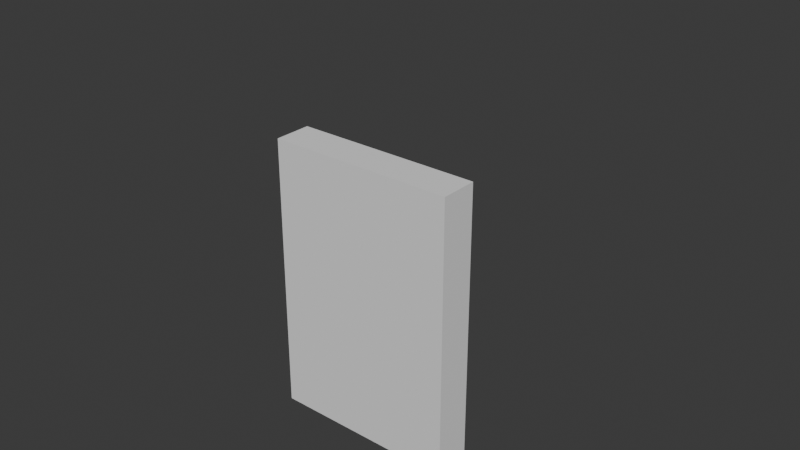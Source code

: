 # Source: gate.blend  (saved by Blender 4.0.36; exported with 4.5.12 LTS)
import bpy
from mathutils import Matrix  # noqa: F401  (used for matrix-valued properties, if any)

bpy.ops.wm.read_factory_settings(use_empty=True)
scene = bpy.context.scene
scene.name = 'Scene'

# ---- collections
col_collection = bpy.data.collections.new('Collection'); scene.collection.children.link(col_collection)

# ---- node groups
ng_gate = bpy.data.node_groups.new('gate', 'GeometryNodeTree')
_s = ng_gate.interface.new_socket(name='Geometry', in_out='OUTPUT', socket_type='NodeSocketGeometry')
_s = ng_gate.interface.new_socket(name='Geometry', in_out='INPUT', socket_type='NodeSocketGeometry')
ng_gate.is_modifier = True
_N = ng_gate.nodes; _L = ng_gate.links
n0 = _N.new('NodeFrame'); n0.name = 'gate2'; n0.location = (-265, -190)
n0.label = 'gate2'
n0.width = 1015
n1 = _N.new('NodeGroupInput'); n1.name = 'Group Input'; n1.location = (-690, 92)
n2 = _N.new('GeometryNodeSetPosition'); n2.name = 'Set Position'; n2.location = (-202, 168)
n2.width = 100
n2.inputs[3].default_value = (0.25, 0.0, 0.5)
n3 = _N.new('GeometryNodeMeshCube'); n3.name = 'Cube'; n3.location = (-537, 264)
n4 = _N.new('GeometryNodeInputPosition'); n4.name = 'Position'; n4.location = (-587, -32)
n5 = _N.new('ShaderNodeVectorMath'); n5.name = 'Vector Math'; n5.location = (-394, 56)
n5.operation = 'MULTIPLY'
n5.inputs[1].default_value = (0.5, 0.2, 1.0)
n6 = _N.new('FunctionNodeCompare'); n6.name = 'Compare'; n6.location = (256, -224)
n6.operation = 'EQUAL'
n6.data_type = 'INT'
n6.inputs[3].default_value = 2
n6.inputs[6].default_value = (0.0, 0.0, 0.0, 0.0)
n6.inputs[7].default_value = (0.0, 0.0, 0.0, 0.0)
n7 = _N.new('GeometryNodeDuplicateElements'); n7.name = 'Duplicate Elements'; n7.location = (258, -40)
n7.domain = 'FACE'
n8 = _N.new('GeometryNodeExtrudeMesh'); n8.name = 'Extrude Mesh.001'; n8.location = (678, -51)
n8.inputs[3].default_value = 0.5
n9 = _N.new('GeometryNodeExtrudeMesh'); n9.name = 'Extrude Mesh'; n9.location = (458, -58)
n9.inputs[3].default_value = 0.5
n10 = _N.new('FunctionNodeCompare'); n10.name = 'Compare.001'; n10.location = (460, -308)
n10.operation = 'EQUAL'
n10.data_type = 'INT'
n10.inputs[3].default_value = 9
n10.inputs[6].default_value = (0.0, 0.0, 0.0, 0.0)
n10.inputs[7].default_value = (0.0, 0.0, 0.0, 0.0)
n11 = _N.new('GeometryNodeInputIndex'); n11.name = 'Index'; n11.location = (29, -330)
n12 = _N.new('FunctionNodeCompare'); n12.name = 'Compare.004'; n12.location = (962, -884)
n12.operation = 'EQUAL'
n12.data_type = 'INT'
n12.inputs[3].default_value = 7
n12.inputs[6].default_value = (0.0, 0.0, 0.0, 0.0)
n12.inputs[7].default_value = (0.0, 0.0, 0.0, 0.0)
n13 = _N.new('FunctionNodeCompare'); n13.name = 'Compare.002'; n13.location = (935, -752)
n13.operation = 'EQUAL'
n13.data_type = 'INT'
n13.inputs[3].default_value = 10
n13.inputs[6].default_value = (0.0, 0.0, 0.0, 0.0)
n13.inputs[7].default_value = (0.0, 0.0, 0.0, 0.0)
n14 = _N.new('FunctionNodeBooleanMath'); n14.name = 'Boolean Math'; n14.location = (1108, -749)
n14.operation = 'OR'
n15 = _N.new('FunctionNodeBooleanMath'); n15.name = 'Boolean Math.001'; n15.location = (1276, -742)
n15.operation = 'OR'
n16 = _N.new('FunctionNodeCompare'); n16.name = 'Compare.005'; n16.location = (1136, -893)
n16.operation = 'EQUAL'
n16.data_type = 'INT'
n16.inputs[3].default_value = 5
n16.inputs[6].default_value = (0.0, 0.0, 0.0, 0.0)
n16.inputs[7].default_value = (0.0, 0.0, 0.0, 0.0)
n17 = _N.new('GeometryNodeInputIndex'); n17.name = 'Index.001'; n17.location = (785, -907)
n18 = _N.new('FunctionNodeBooleanMath'); n18.name = 'Boolean Math.002'; n18.location = (1502, -742)
n18.operation = 'OR'
n19 = _N.new('FunctionNodeCompare'); n19.name = 'Compare.007'; n19.location = (1647, -485)
n19.operation = 'LESS_THAN'
n19.data_type = 'VECTOR'
n19.inputs[5].default_value = (0.0, 0.0, 20.7)
n19.inputs[6].default_value = (0.0, 0.0, 0.0, 0.0)
n19.inputs[7].default_value = (0.0, 0.0, 0.0, 0.0)
n19.inputs[10].default_value = 1.1
n20 = _N.new('GeometryNodeInputNormal'); n20.name = 'Normal.001'; n20.location = (1348, -507)
n20.legacy_corner_normals = True
n21 = _N.new('FunctionNodeBooleanMath'); n21.name = 'Boolean Math.003'; n21.location = (1876, -345)
n21.operation = 'OR'
n22 = _N.new('NodeGroupOutput'); n22.name = 'Group Output'; n22.location = (3099, 98)
n23 = _N.new('GeometryNodeJoinGeometry'); n23.name = 'Join Geometry'; n23.location = (2736, -28)
n23.hide = True
n24 = _N.new('GeometryNodeRepeatInput'); n24.name = 'Repeat Input'; n24.location = (1073, -328)
n25 = _N.new('FunctionNodeCompare'); n25.name = 'Compare.006'; n25.location = (1677, -222)
n25.operation = 'LESS_THAN'
n25.data_type = 'VECTOR'
n25.inputs[5].default_value = (11.5, 0.0, 0.0)
n25.inputs[6].default_value = (0.0, 0.0, 0.0, 0.0)
n25.inputs[7].default_value = (0.0, 0.0, 0.0, 0.0)
n25.inputs[10].default_value = 1.1
n26 = _N.new('GeometryNodeSetPosition'); n26.name = 'Set Position.001'; n26.location = (886, -74)
n26.width = 100
n26.inputs[3].default_value = (0.5, 0.0, 0.0)
n27 = _N.new('FunctionNodeCompare'); n27.name = 'Compare.003'; n27.location = (1307, -905)
n27.operation = 'EQUAL'
n27.data_type = 'INT'
n27.inputs[3].default_value = 2
n27.inputs[6].default_value = (0.0, 0.0, 0.0, 0.0)
n27.inputs[7].default_value = (0.0, 0.0, 0.0, 0.0)
n28 = _N.new('GeometryNodeExtrudeMesh'); n28.name = 'Extrude Mesh.002'; n28.location = (2058, -289)
n28.inputs[3].default_value = 0.94
n28.inputs[4].default_value = False
n29 = _N.new('GeometryNodeInputPosition'); n29.name = 'Position.001'; n29.location = (1857, -598)
n30 = _N.new('GeometryNodeSetPosition'); n30.name = 'Set Position.002'; n30.location = (2452, -311)
n30.width = 100
n30.inputs[3].default_value = (-0.3, 0.0, 0.0)
n31 = _N.new('ShaderNodeVectorMath'); n31.name = 'Vector Math.001'; n31.location = (1937, -766)
n31.operation = 'MULTIPLY'
n31.inputs[1].default_value = (10.0, 0.0, 10.0)
n32 = _N.new('GeometryNodeInputNormal'); n32.name = 'Normal'; n32.location = (2042, -530)
n32.legacy_corner_normals = True
n33 = _N.new('GeometryNodeRepeatOutput'); n33.name = 'Repeat Output'; n33.location = (2635, -218)
n34 = _N.new('FunctionNodeCompare'); n34.name = 'Compare.008'; n34.location = (2266, -413)
n34.data_type = 'VECTOR'
n34.inputs[3].default_value = 2
n34.inputs[5].default_value = (1.0, 0.0, 1.0)
n34.inputs[6].default_value = (0.0, 0.0, 0.0, 0.0)
n34.inputs[7].default_value = (0.0, 0.0, 0.0, 0.0)
n34.inputs[11].default_value = 0.001745
n24.pair_with_output(n33)
n6.parent = n0
n7.parent = n0
n8.parent = n0
n9.parent = n0
n10.parent = n0
n11.parent = n0
n26.parent = n0
_L.new(n4.outputs[0], n5.inputs[0])
_L.new(n5.outputs[0], n2.inputs[2])
_L.new(n3.outputs[0], n2.inputs[0])
_L.new(n23.outputs[0], n22.inputs[0])
_L.new(n8.outputs[0], n26.inputs[0])
_L.new(n2.outputs[0], n7.inputs[0])
_L.new(n2.outputs[0], n23.inputs[0])
_L.new(n7.outputs[0], n9.inputs[0])
_L.new(n6.outputs[0], n9.inputs[1])
_L.new(n11.outputs[0], n6.inputs[2])
_L.new(n9.outputs[0], n8.inputs[0])
_L.new(n11.outputs[0], n10.inputs[2])
_L.new(n10.outputs[0], n8.inputs[1])
_L.new(n17.outputs[0], n27.inputs[2])
_L.new(n17.outputs[0], n13.inputs[2])
_L.new(n17.outputs[0], n12.inputs[2])
_L.new(n17.outputs[0], n16.inputs[2])
_L.new(n13.outputs[0], n14.inputs[0])
_L.new(n12.outputs[0], n14.inputs[1])
_L.new(n14.outputs[0], n15.inputs[0])
_L.new(n16.outputs[0], n15.inputs[1])
_L.new(n15.outputs[0], n18.inputs[0])
_L.new(n27.outputs[0], n18.inputs[1])
_L.new(n32.outputs[0], n25.inputs[4])
_L.new(n21.outputs[0], n28.inputs[1])
_L.new(n19.outputs[0], n21.inputs[0])
_L.new(n25.outputs[0], n21.inputs[1])
_L.new(n32.outputs[0], n19.inputs[4])
_L.new(n26.outputs[0], n24.inputs[1])
_L.new(n30.outputs[0], n33.inputs[0])
_L.new(n33.outputs[0], n23.inputs[0])
_L.new(n24.outputs[1], n28.inputs[0])
_L.new(n28.outputs[0], n30.inputs[0])
_L.new(n34.outputs[0], n30.inputs[1])
_L.new(n32.outputs[0], n34.inputs[4])
_L.new(n31.outputs[1], n34.inputs[0])
_L.new(n32.outputs[0], n31.inputs[0])
n22.is_active_output = True

# ---- world
world_world = bpy.data.worlds.new('World'); scene.world = world_world
world_world.use_nodes = True; world_world.node_tree.nodes.clear()
_N = world_world.node_tree.nodes; _L = world_world.node_tree.links
n0 = _N.new('ShaderNodeOutputWorld'); n0.name = 'World Output'; n0.location = (300, 300)
n1 = _N.new('ShaderNodeBackground'); n1.name = 'Background'; n1.location = (10, 300)
n1.inputs[0].default_value = (0.05088, 0.05088, 0.05088, 1.0)
_L.new(n1.outputs[0], n0.inputs[0])
n0.is_active_output = True
world_world.color = (0.05088, 0.05088, 0.05088)
world_world.use_sun_shadow = False
world_world.sun_shadow_jitter_overblur = 0.0

# ---- meshes
me_cube_001 = bpy.data.meshes.new('Cube.001')
me_cube_001.from_pydata([(-1.0, -1.0, -1.0), (-1.0, -1.0, 1.0), (-1.0, 1.0, -1.0), (-1.0, 1.0, 1.0), (1.0, -1.0, -1.0), (1.0, -1.0, 1.0), (1.0, 1.0, -1.0), (1.0, 1.0, 1.0)], [], [(0, 1, 3, 2), (2, 3, 7, 6), (6, 7, 5, 4), (4, 5, 1, 0), (2, 6, 4, 0), (7, 3, 1, 5)])
_uv = me_cube_001.uv_layers.new(name='UVMap')
_uv.uv.foreach_set('vector', [0.375, 0.0, 0.625, 0.0, 0.625, 0.25, 0.375, 0.25, 0.375, 0.25, 0.625, 0.25, 0.625, 0.5, 0.375, 0.5, 0.375, 0.5, 0.625, 0.5, 0.625, 0.75, 0.375, 0.75, 0.375, 0.75, 0.625, 0.75, 0.625, 1.0, 0.375, 1.0, 0.125, 0.5, 0.375, 0.5, 0.375, 0.75, 0.125, 0.75, 0.625, 0.5, 0.875, 0.5, 0.875, 0.75, 0.625, 0.75])
me_cube_001.update()
me_cube_003 = bpy.data.meshes.new('Cube.003')
me_cube_003.from_pydata([(-0.25, -0.1, -0.5), (0.25, -0.1, -0.5), (-0.25, 0.1, -0.5), (0.25, 0.1, -0.5), (-0.25, -0.1, 0.5), (0.25, -0.1, 0.5), (-0.25, 0.1, 0.5), (0.25, 0.1, 0.5), (0.25, -0.1, -0.5), (0.25, 0.1, -0.5), (0.75, 0.1, -0.5), (0.75, -0.1, -0.5), (0.25, -0.1, -0.5), (0.75, -0.1, -0.5), (0.75, -0.1, 0.5), (0.25, -0.1, 0.5), (0.25, -0.1, 0.5), (0.75, -0.1, 0.5), (0.75, 0.1, 0.5), (0.25, 0.1, 0.5), (0.25, 0.1, -0.5), (0.25, 0.1, 0.5), (0.75, 0.1, 0.5), (0.75, 0.1, -0.5), (0.25, -0.1, -0.5), (0.25, -0.1, 0.5), (0.25, 0.1, 0.5), (0.25, 0.1, -0.5), (0.75, -0.1, -0.5), (0.75, 0.1, -0.5), (0.75, 0.1, 0.5), (0.75, -0.1, 0.5), (0.25, -0.1, 1.0), (0.75, -0.1, 1.0), (0.75, 0.1, 1.0), (0.25, 0.1, 1.0), (-0.25, -0.1, 1.0), (-0.25, 0.1, 1.0), (-0.25, 0.1, 0.5), (-0.25, -0.1, 0.5), (0.9572, -0.1, 0.5), (0.9572, 0.1, 0.5), (0.9572, -0.1, -0.5), (0.9572, 0.1, -0.5), (0.9572, 0.1, 0.5), (0.9572, -0.1, 0.5), (0.9647, -0.1, 1.198), (0.9647, 0.1, 1.198), (0.25, -0.1, 1.207), (0.25, 0.1, 1.207), (-0.25, -0.1, 1.207), (-0.25, 0.1, 1.207)], [], [(0, 2, 3, 1), (0, 1, 5, 4), (4, 5, 7, 6), (2, 6, 7, 3), (0, 4, 6, 2), (1, 3, 7, 5), (8, 9, 10, 11), (12, 13, 14, 15), (28, 29, 43, 42), (20, 21, 22, 23), (24, 25, 26, 27), (34, 35, 49, 47), (33, 32, 16, 17), (31, 28, 42, 45), (35, 34, 18, 19), (36, 37, 38, 39), (35, 37, 51, 49), (38, 37, 35, 19), (39, 38, 19, 16), (36, 39, 16, 32), (48, 46, 47, 49), (42, 43, 44, 45), (47, 46, 40, 41), (51, 50, 48, 49), (29, 30, 44, 43), (32, 33, 46, 48), (33, 17, 40, 46), (36, 32, 48, 50), (30, 31, 45, 44), (37, 36, 50, 51), (17, 18, 41, 40), (18, 34, 47, 41)])
me_cube_003.materials.append(None)
me_cube_003.update()

# ---- objects
ob_cube = bpy.data.objects.new('Cube', me_cube_001)
ob_cube_001 = bpy.data.objects.new('Cube.001', me_cube_003)

# ---- transforms, parenting, visibility, modifiers, constraints
ob_cube.location = (0.0, 0.0, 0.0)
_m = ob_cube.modifiers.new('GeometryNodes', 'NODES')
_m.node_group = ng_gate
ob_cube_001.location = (1.56, 0.0, 0.0)
ob_cube_001.hide_render = True

# ---- collection membership
col_collection.objects.link(ob_cube)
col_collection.objects.link(ob_cube_001)

# ---- scene / render settings (as saved in the file)
scene.frame_start = 1; scene.frame_end = 250; scene.frame_set(17)
scene.render.engine = 'BLENDER_EEVEE_NEXT'
scene.cycles.sampling_pattern = 'TABULATED_SOBOL'
bpy.context.view_layer.update()

# ---- added for rendering (the .blend has no active camera and no usable light): camera, sun
cam_auto = bpy.data.cameras.new('AutoCamera')
cam_auto.lens = 50.0
cam_auto.sensor_width = 36.0
cam_auto.clip_end = 1000.0
ob_auto_camera = bpy.data.objects.new('AutoCamera', cam_auto)
scene.collection.objects.link(ob_auto_camera)
ob_auto_camera.location = (3.56008, -3.4681, 3.53206)
ob_auto_camera.rotation_euler = (1.09748, -7.21219e-08, 0.694738)
scene.camera = ob_auto_camera
light_auto_sun = bpy.data.lights.new('AutoSun', 'SUN')
light_auto_sun.energy = 3.0
light_auto_sun.angle = 0.0523599
ob_auto_sun = bpy.data.objects.new('AutoSun', light_auto_sun)
scene.collection.objects.link(ob_auto_sun)
ob_auto_sun.rotation_euler = (0.872665, 0.174533, 0.523599)
bpy.context.view_layer.update()
